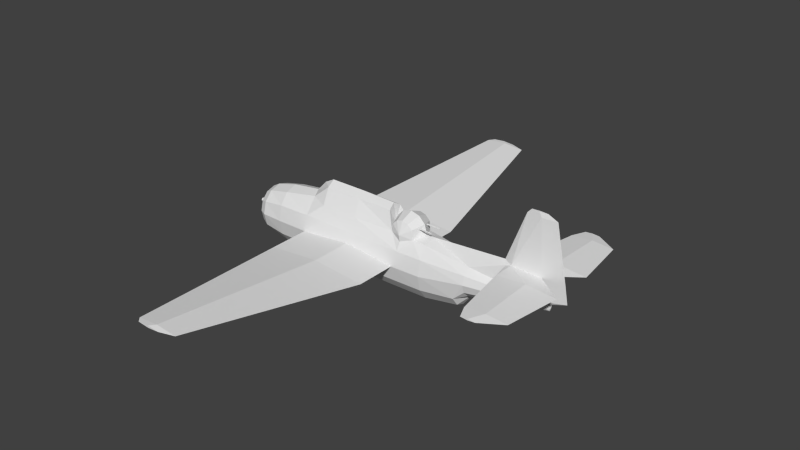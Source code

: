 # Source: tbf_m.blend  (saved by Blender 2.69.0; exported with 4.5.12 LTS)
import bpy
from mathutils import Matrix  # noqa: F401  (used for matrix-valued properties, if any)

bpy.ops.wm.read_factory_settings(use_empty=True)
scene = bpy.context.scene
scene.name = 'Scene'

# ---- collections
col_collection_1 = bpy.data.collections.new('Collection 1'); scene.collection.children.link(col_collection_1)

# ---- materials (node trees are filled in below, after node groups)
mat_material_texture = bpy.data.materials.new('Material Texture')
mat_material_texture.alpha_threshold = 0.0
mat_material_texture.use_transparent_shadow = False
mat_material_texture.roughness = 0.5
mat_material_texture.line_color = (0.0, 0.0, 0.0, 1.0)

# ---- material node trees

# ---- world
world_world = bpy.data.worlds.new('World'); scene.world = world_world
world_world.color = (0.05088, 0.05088, 0.05088)
world_world.use_sun_shadow = False
world_world.sun_shadow_jitter_overblur = 0.0
world_world.cycles.sampling_method = 'MANUAL'
world_world.cycles.sample_map_resolution = 256

# ---- meshes
me_cylinder_001 = bpy.data.meshes.new('Cylinder.001')
me_cylinder_001.from_pydata([(-1.252, 0.4243, 2.493), (-1.04, 0.6, 2.86), (-0.9339, 0.4243, 3.256), (-1.252, 0.4243, 3.227), (-1.407, 0.4243, 3.072), (-1.464, 0.4243, 2.86), (-1.407, 0.4243, 2.648), (-1.55, 0.25, -0.32), (-1.0, 0.5, -0.32), (-1.095, 0.3146, -0.8681), (-1.0, 0.5, 0.99), (-1.55, 0.25, 0.99), (-0.9824, 0.4243, 2.451), (-1.55, 0.25, 2.22), (-0.8104, 0.5543, 2.86), (0.42, 0.5456, 4.89), (0.7275, 0.315, 4.89), (-1.07, 0.06631, 7.595), (-1.07, 0.76, 8.535), (-1.048, 0.05363, 7.332), (-0.981, 0.76, 7.52), (-1.07, 0.09503, 6.407), (-1.07, 0.76, 6.525), (-1.07, 2.68, 8.277), (-1.008, 2.68, 7.565), (-1.07, 2.68, 6.867), (-1.07, 3.13, 7.557), (-1.048, 3.13, 7.309), (-1.07, 3.13, 7.067), (-1.092, 3.13, 7.309), (-1.123, 0.0919, 6.585), (-1.159, 0.76, 7.52), (-1.132, 2.68, 7.565), (-1.764e-07, 2.18, -0.9061), (3.866e-07, 0.79, 2.711), (-0.5818, 8.222, 0.1352), (-0.5464, 8.222, 0.5309), (-0.5818, 8.222, 0.9352), (-0.6172, 8.222, 0.5309), (-0.5655, 8.053, 1.435), (-0.6306, 8.053, 0.6924), (-0.5655, 8.053, -0.03485), (5.284e-07, 2.18, 2.714), (-0.1603, 2.18, 0.8848), (-1.811e-07, 0.79, -0.93), (0.1603, 2.18, 0.8848), (-0.5004, 8.053, 0.6924), (0.52, 0.6842, -0.9258), (0.9007, 0.395, -0.9197), (0.52, 0.6842, 0.99), (0.9007, 0.395, 0.99), (0.52, 0.6842, 2.38), (0.9007, 0.395, 2.38), (0.515, 0.6582, 3.73), (0.892, 0.38, 3.73), (-8.838e-07, 0.07, -3.08), (0.06062, 0.035, -3.08), (-0.06062, 0.035, -3.08), (-5.95e-07, 0.07, -3.658), (0.06062, 0.035, -3.658), (-0.06062, 0.035, -3.658), (-1.25, 0.22, 3.2), (-1.25, 0.22, 3.8), (-1.231, 0.2062, 3.2), (-1.231, 0.2062, 3.8), (-1.238, 0.1838, 3.2), (-1.238, 0.1838, 3.8), (-1.262, 0.1838, 3.2), (-1.262, 0.1838, 3.8), (-1.269, 0.2062, 3.2), (-1.269, 0.2062, 3.8), (-0.2983, 0.01024, 7.894), (-0.3299, 0.075, 7.67), (-0.892, 0.38, 3.73), (-4.003e-07, 0.63, -3.08), (0.345, 0.5456, -3.08), (0.5976, 0.315, -3.08), (-0.5976, 0.315, -3.08), (-0.345, 0.5456, -3.08), (-4.232e-07, 0.76, -2.82), (0.42, 0.6582, -2.82), (0.7275, 0.38, -2.82), (-0.7275, 0.38, -2.82), (-0.42, 0.6582, -2.82), (-3.477e-07, 0.79, -2.06), (0.52, 0.6842, -2.06), (0.9007, 0.395, -2.06), (-0.9007, 0.395, -2.06), (-0.52, 0.6842, -2.06), (-0.5447, 0.6883, -0.8946), (-0.52, 0.6842, 0.99), (-0.52, 0.6842, 2.86), (5.328e-07, 0.76, 3.73), (-0.515, 0.6582, 3.73), (-0.19, 0.59, 5.26), (-0.675, 0.295, 5.26), (-0.47, 0.511, 5.26), (-0.2, 0.15, 7.67), (-0.125, 0.1299, 7.67), (-0.07009, 0.075, 7.67), (-0.275, 0.1299, 7.67), (0.09, 0.511, 5.26), (0.295, 0.295, 5.26), (0.1613, 0.7572, 0.8719), (-0.1616, 0.7571, 0.8719), (-5.796e-07, 0.56, -3.08), (-0.28, 0.485, -3.08), (-0.485, 0.28, -3.08), (0.485, 0.28, -3.08), (0.28, 0.485, -3.08), (-0.1963, 0.09224, 7.894), (-0.1416, 0.0776, 7.894), (-0.1016, 0.03758, 7.894), (-0.2509, 0.0776, 7.894), (-3.05, 0.02347, 7.369), (-2.9, 0.04429, 7.461), (-1.252, -0.4243, 2.493), (-1.04, -0.6, 2.86), (-0.9339, -0.4243, 3.256), (-1.252, -0.4243, 3.227), (-1.34, -7.664e-07, 3.38), (-1.407, -0.4243, 3.072), (-1.56, -7.502e-07, 3.16), (-1.464, -0.4243, 2.86), (-1.64, -7.116e-07, 2.86), (-1.407, -0.4243, 2.648), (-1.56, -6.608e-07, 2.56), (-1.34, -6.115e-07, 2.34), (-1.04, -7.557e-07, 3.46), (-1.73, -3.699e-07, 0.99), (-1.55, -0.25, -0.32), (-1.0, -0.5, -0.32), (-1.095, -0.3146, -0.8681), (-1.73, -2.418e-07, -0.32), (-1.0, -0.5, 0.99), (-1.55, -0.25, 0.99), (-1.7, -5.269e-07, 2.17), (-0.9824, -0.4243, 2.451), (-1.55, -0.25, 2.22), (-0.8104, -0.5543, 2.86), (-1.04, -5.769e-07, 2.26), (-1.55, 0.0, -0.6618), (-1.19, -1.6e-07, -1.0), (0.42, -0.5456, 4.89), (0.7275, -0.315, 4.89), (0.84, -5.952e-07, 4.89), (0.37, -6.531e-07, 5.26), (-1.07, -0.06631, 7.595), (-1.07, -0.76, 8.535), (-1.048, -0.05363, 7.332), (-0.981, -0.76, 7.52), (-1.07, -0.09503, 6.407), (-1.07, -0.76, 6.525), (-1.07, -2.68, 8.277), (-1.008, -2.68, 7.565), (-1.07, -2.68, 6.867), (-1.07, -3.13, 7.557), (-1.048, -3.13, 7.309), (-1.07, -3.13, 7.067), (-1.092, -3.13, 7.309), (-1.123, -0.0919, 6.585), (-1.159, -0.76, 7.52), (-1.132, -2.68, 7.565), (-1.764e-07, -2.18, -0.9061), (3.866e-07, -0.79, 2.711), (-0.5818, -8.222, 0.1352), (-0.5464, -8.222, 0.5309), (-0.5818, -8.222, 0.9352), (-0.6172, -8.222, 0.5309), (-0.5655, -8.053, 1.435), (-0.6306, -8.053, 0.6924), (-0.5655, -8.053, -0.03485), (5.284e-07, -2.18, 2.714), (-0.1603, -2.18, 0.8848), (-1.811e-07, -0.79, -0.93), (0.1603, -2.18, 0.8848), (-0.5004, -8.053, 0.6924), (0.52, -0.6842, -0.9258), (0.9007, -0.395, -0.9197), (0.52, -0.6842, 0.99), (0.9007, -0.395, 0.99), (0.52, -0.6842, 2.38), (0.9007, -0.395, 2.38), (0.515, -0.6582, 3.73), (0.892, -0.38, 3.73), (1.04, 1.69e-07, -0.9354), (1.04, -3.711e-08, 0.99), (1.04, -2.138e-07, 2.38), (1.03, -3.998e-07, 3.73), (-8.838e-07, -0.07, -3.08), (0.06062, -0.035, -3.08), (-0.06062, -0.035, -3.08), (-5.95e-07, -0.07, -3.658), (0.06062, -0.035, -3.658), (-0.06062, -0.035, -3.658), (-5.889e-07, 1.397e-07, -3.71), (-1.25, -0.22, 3.2), (-1.25, -0.22, 3.8), (-1.231, -0.2062, 3.2), (-1.231, -0.2062, 3.8), (-1.238, -0.1838, 3.2), (-1.238, -0.1838, 3.8), (-1.262, -0.1838, 3.2), (-1.262, -0.1838, 3.8), (-1.269, -0.2062, 3.2), (-1.269, -0.2062, 3.8), (-0.2983, -0.01024, 7.894), (-0.3299, -0.075, 7.67), (-0.892, -0.38, 3.73), (-4.003e-07, -0.63, -3.08), (0.345, -0.5456, -3.08), (0.5976, -0.315, -3.08), (-0.5976, -0.315, -3.08), (-0.345, -0.5456, -3.08), (-4.232e-07, -0.76, -2.82), (0.42, -0.6582, -2.82), (0.7275, -0.38, -2.82), (-0.7275, -0.38, -2.82), (-0.42, -0.6582, -2.82), (-3.477e-07, -0.79, -2.06), (0.52, -0.6842, -2.06), (0.9007, -0.395, -2.06), (-0.9007, -0.395, -2.06), (-0.52, -0.6842, -2.06), (-0.5447, -0.6883, -0.8946), (-0.52, -0.6842, 0.99), (-0.52, -0.6842, 2.86), (5.328e-07, -0.76, 3.73), (-0.515, -0.6582, 3.73), (-0.19, -0.59, 5.26), (-0.675, -0.295, 5.26), (-0.47, -0.511, 5.26), (-0.2, -0.15, 7.67), (-0.125, -0.1299, 7.67), (-0.07009, -0.075, 7.67), (-0.275, -0.1299, 7.67), (0.09, -0.511, 5.26), (0.295, -0.295, 5.26), (0.1613, -0.7572, 0.8719), (-0.1616, -0.7571, 0.8719), (-5.796e-07, -0.56, -3.08), (-0.28, -0.485, -3.08), (-0.485, -0.28, -3.08), (0.485, -0.28, -3.08), (0.28, -0.485, -3.08), (-0.1963, -0.09224, 7.894), (-0.1416, -0.0776, 7.894), (-0.1016, -0.03758, 7.894), (-0.08695, 0.0, 7.894), (-0.2509, -0.0776, 7.894), (-3.05, -1.059e-06, 7.107), (-0.2, -1.118e-06, 7.93), (0.69, 3.036e-07, -3.08), (-0.69, 3.823e-08, -3.08), (0.84, 3.523e-07, -2.82), (-0.84, 3.221e-08, -2.82), (1.04, 2.98e-07, -2.06), (-1.04, -3.471e-08, -2.06), (-0.05, -1.06e-06, 7.67), (-0.485, 7.119e-08, -3.08), (0.485, -1.42e-08, -3.08), (-3.05, -1.138e-06, 7.637), (-3.05, -0.02347, 7.369), (-1.03, -7.199e-07, 3.73), (-0.48, -1.258e-06, 8.44), (-1.04, -1.243e-06, 8.34), (-1.21, -9.419e-07, 6.321), (-2.9, -1.187e-06, 7.966), (-2.9, -1.038e-06, 6.966), (-2.9, -0.04429, 7.461)], [], [(14, 1, 2), (16, 15, 146), (145, 16, 146), (19, 20, 18), (20, 21, 22), (17, 19, 18), (19, 21, 20), (21, 266, 30), (18, 24, 23), (18, 20, 24), (20, 22, 24), (24, 22, 25), (22, 31, 32), (23, 27, 26), (23, 24, 27), (24, 25, 27), (27, 25, 28), (266, 21, 263), (34, 45, 42), (45, 44, 33), (47, 49, 50, 48), (49, 51, 52, 50), (50, 52, 187, 186), (51, 53, 54, 52), (52, 54, 188, 187), (58, 59, 195), (61, 62, 64, 63), (63, 64, 66, 65), (65, 66, 68, 67), (64, 62, 70, 68, 66), (69, 70, 62, 61), (67, 68, 70, 69), (74, 79, 80, 75), (75, 80, 81, 76), (76, 81, 254, 252), (253, 255, 82, 77), (78, 83, 79, 74), (77, 82, 83, 78), (79, 84, 85, 80), (80, 85, 86, 81), (81, 86, 256, 254), (255, 257, 87, 82), (83, 88, 84, 79), (82, 87, 88, 83), (12, 14, 91), (101, 98, 99, 102), (96, 100, 97, 94), (42, 46, 39), (91, 2, 93), (14, 2, 91), (110, 251, 111), (111, 251, 112), (112, 251, 248), (113, 251, 110), (105, 109, 108, 260, 259, 107, 106), (77, 107, 259, 253), (78, 106, 107, 77), (74, 105, 106, 78), (75, 109, 105, 74), (76, 108, 109, 75), (60, 58, 195), (97, 110, 111, 98), (98, 111, 112, 99), (100, 113, 110, 97), (17, 30, 115), (32, 23, 29), (2, 1, 3), (127, 0, 140), (17, 115, 267), (30, 31, 22), (25, 29, 28), (26, 27, 28, 29), (22, 32, 25), (25, 32, 29), (21, 30, 22), (38, 39, 37), (36, 41, 35), (33, 43, 40), (252, 260, 108, 76), (40, 42, 39), (42, 45, 46), (34, 103, 45), (44, 103, 49, 47), (89, 90, 104, 44), (41, 38, 35), (37, 36, 35, 38), (40, 39, 38), (41, 40, 38), (94, 97, 98, 101), (39, 36, 37), (43, 42, 40), (57, 55, 58, 60), (55, 56, 59, 58), (85, 47, 48, 86), (86, 48, 185, 256), (8, 10, 90, 89), (34, 92, 53, 51), (15, 101, 102), (95, 72, 100, 96), (103, 34, 51, 49), (73, 95, 96, 93), (263, 95, 73), (43, 34, 42), (104, 34, 43), (48, 50, 186, 185), (133, 129, 11, 7), (142, 141, 7, 9), (103, 44, 45), (6, 1, 0), (4, 1, 5), (5, 1, 6), (120, 128, 2, 3), (146, 15, 102), (15, 94, 101), (126, 6, 0, 127), (2, 73, 93), (122, 4, 5, 124), (124, 5, 6, 126), (3, 1, 4), (120, 3, 4, 122), (72, 71, 113, 100), (46, 41, 36), (44, 43, 33), (46, 33, 41), (33, 40, 41), (90, 10, 91), (257, 142, 9, 87), (12, 10, 11, 13), (141, 133, 7), (13, 11, 129, 136), (10, 12, 91), (30, 17, 31), (7, 11, 10, 8), (264, 17, 265), (267, 115, 114), (267, 114, 261), (114, 268, 250), (115, 268, 114), (30, 266, 268), (71, 72, 264), (21, 95, 263), (99, 112, 248, 258), (71, 251, 113), (264, 72, 17), (72, 21, 19), (114, 250, 261), (115, 30, 268), (53, 15, 16, 54), (17, 72, 19), (92, 94, 15, 53), (44, 104, 43), (72, 95, 21), (9, 7, 8), (265, 17, 267), (54, 16, 145, 188), (102, 99, 258, 146), (128, 73, 2), (136, 140, 13), (12, 13, 140), (91, 93, 92, 34), (128, 263, 73), (84, 44, 47, 85), (87, 9, 89, 88), (9, 8, 89), (88, 89, 44, 84), (45, 33, 46), (39, 46, 36), (90, 91, 34, 104), (93, 96, 94, 92), (140, 0, 12), (0, 1, 12), (12, 1, 14), (31, 18, 32), (32, 18, 23), (29, 23, 26), (31, 17, 18), (139, 118, 117), (144, 146, 143), (145, 146, 144), (149, 148, 150), (150, 152, 151), (147, 148, 149), (149, 150, 151), (151, 160, 266), (148, 153, 154), (148, 154, 150), (150, 154, 152), (154, 155, 152), (152, 162, 161), (153, 156, 157), (153, 157, 154), (154, 157, 155), (157, 158, 155), (266, 263, 151), (164, 172, 175), (175, 163, 174), (177, 178, 180, 179), (179, 180, 182, 181), (180, 186, 187, 182), (181, 182, 184, 183), (182, 187, 188, 184), (192, 195, 193), (196, 198, 199, 197), (198, 200, 201, 199), (200, 202, 203, 201), (199, 201, 203, 205, 197), (204, 196, 197, 205), (202, 204, 205, 203), (209, 210, 215, 214), (210, 211, 216, 215), (211, 252, 254, 216), (253, 212, 217, 255), (213, 209, 214, 218), (212, 213, 218, 217), (214, 215, 220, 219), (215, 216, 221, 220), (216, 254, 256, 221), (255, 217, 222, 257), (218, 214, 219, 223), (217, 218, 223, 222), (137, 226, 139), (236, 237, 234, 233), (231, 229, 232, 235), (172, 169, 176), (226, 228, 118), (139, 226, 118), (245, 246, 251), (246, 247, 251), (247, 248, 251), (249, 245, 251), (240, 241, 242, 259, 260, 243, 244), (212, 253, 259, 242), (213, 212, 242, 241), (209, 213, 241, 240), (210, 209, 240, 244), (211, 210, 244, 243), (194, 195, 192), (232, 233, 246, 245), (233, 234, 247, 246), (235, 232, 245, 249), (147, 269, 160), (162, 159, 153), (118, 119, 117), (127, 140, 116), (147, 267, 269), (160, 152, 161), (155, 158, 159), (156, 159, 158, 157), (152, 155, 162), (155, 159, 162), (151, 152, 160), (168, 167, 169), (166, 165, 171), (163, 170, 173), (252, 211, 243, 260), (170, 169, 172), (172, 176, 175), (164, 175, 238), (174, 177, 179, 238), (224, 174, 239, 225), (171, 165, 168), (167, 168, 165, 166), (170, 168, 169), (171, 168, 170), (229, 236, 233, 232), (169, 167, 166), (173, 170, 172), (191, 194, 192, 189), (189, 192, 193, 190), (220, 221, 178, 177), (221, 256, 185, 178), (131, 224, 225, 134), (164, 181, 183, 227), (143, 237, 236), (230, 231, 235, 207), (238, 179, 181, 164), (208, 228, 231, 230), (263, 208, 230), (173, 172, 164), (239, 173, 164), (178, 185, 186, 180), (133, 130, 135, 129), (142, 132, 130, 141), (238, 175, 174), (125, 116, 117), (121, 123, 117), (123, 125, 117), (120, 119, 118, 128), (146, 237, 143), (143, 236, 229), (126, 127, 116, 125), (118, 228, 208), (122, 124, 123, 121), (124, 126, 125, 123), (119, 121, 117), (120, 122, 121, 119), (207, 235, 249, 206), (176, 166, 171), (174, 163, 173), (176, 171, 163), (163, 171, 170), (225, 226, 134), (257, 222, 132, 142), (137, 138, 135, 134), (141, 130, 133), (138, 136, 129, 135), (134, 226, 137), (160, 161, 147), (130, 131, 134, 135), (264, 265, 147), (267, 262, 269), (267, 261, 262), (262, 250, 268), (269, 262, 268), (160, 268, 266), (206, 264, 207), (151, 263, 230), (234, 258, 248, 247), (206, 249, 251), (264, 147, 207), (207, 149, 151), (262, 261, 250), (269, 268, 160), (183, 184, 144, 143), (147, 149, 207), (227, 183, 143, 229), (174, 173, 239), (207, 151, 230), (132, 131, 130), (265, 267, 147), (184, 188, 145, 144), (237, 146, 258, 234), (128, 118, 208), (136, 138, 140), (137, 140, 138), (226, 164, 227, 228), (128, 208, 263), (219, 220, 177, 174), (222, 223, 224, 132), (132, 224, 131), (223, 219, 174, 224), (175, 176, 163), (169, 166, 176), (225, 239, 164, 226), (228, 227, 229, 231), (140, 137, 116), (116, 137, 117), (137, 139, 117), (161, 162, 148), (162, 153, 148), (159, 156, 153), (161, 148, 147), (57, 60, 194, 191), (195, 194, 60), (195, 59, 193), (56, 190, 193, 59)])
_uv = me_cylinder_001.uv_layers.new(name='UVMap')
_uv.uv.foreach_set('vector', [0.9323, 0.4818, 0.9323, 0.4924, 0.9507, 0.4875, 0.9678, 0.4954, 0.9678, 0.5097, 0.985, 0.512, 0.9678, 0.4901, 0.9678, 0.4954, 0.985, 0.512, 0.1501, 0.819, 0.1173, 0.8102, 0.1173, 0.763, 0.1173, 0.8102, 0.1482, 0.8619, 0.1173, 0.8564, 0.1495, 0.8067, 0.1501, 0.819, 0.1173, 0.763, 0.1501, 0.819, 0.1482, 0.8619, 0.1173, 0.8102, 0.5513, 0.6646, 0.5553, 0.6711, 0.543, 0.6671, 0.1173, 0.763, 0.02799, 0.8081, 0.02799, 0.775, 0.1173, 0.763, 0.1173, 0.8102, 0.02799, 0.8081, 0.1173, 0.8102, 0.1173, 0.8564, 0.02799, 0.8081, 0.02799, 0.8081, 0.1173, 0.8564, 0.02799, 0.8405, 0.1897, 0.9842, 0.1897, 0.9379, 0.279, 0.9358, 0.02799, 0.775, 0.007061, 0.82, 0.007061, 0.8085, 0.02799, 0.775, 0.02799, 0.8081, 0.007061, 0.82, 0.02799, 0.8081, 0.02799, 0.8405, 0.007061, 0.82, 0.007061, 0.82, 0.02799, 0.8405, 0.007061, 0.8313, 0.5553, 0.6711, 0.5513, 0.6646, 0.6758, 0.6627, 0.5594, 0.01723, 0.4948, 0.1022, 0.4948, 0.01711, 0.4948, 0.1022, 0.5594, 0.1866, 0.4948, 0.1855, 0.8923, 0.5906, 0.8032, 0.5906, 0.8032, 0.5729, 0.892, 0.5729, 0.8032, 0.5906, 0.7386, 0.5906, 0.7386, 0.5729, 0.8032, 0.5729, 0.8032, 0.5729, 0.7386, 0.5729, 0.7386, 0.5665, 0.8032, 0.5665, 0.7386, 0.5906, 0.6758, 0.5909, 0.6758, 0.5733, 0.7386, 0.5729, 0.7386, 0.5729, 0.6758, 0.5733, 0.6758, 0.5669, 0.7386, 0.5665, 0.06431, 0.0237, 0.06431, 0.01806, 0.05948, 0.0237, 0.003905, 0.1319, 0.05971, 0.1319, 0.05971, 0.1301, 0.003905, 0.1301, 0.003905, 0.1301, 0.05971, 0.1301, 0.05971, 0.1308, 0.003905, 0.1308, 0.003905, 0.1308, 0.05971, 0.1308, 0.05971, 0.133, 0.003905, 0.133, 0.05971, 0.1301, 0.05971, 0.1319, 0.05971, 0.1337, 0.05971, 0.133, 0.05971, 0.1308, 0.003905, 0.1337, 0.05971, 0.1337, 0.05971, 0.1319, 0.003905, 0.1319, 0.003905, 0.133, 0.05971, 0.133, 0.05971, 0.1337, 0.003905, 0.1337, 0.9925, 0.6148, 0.9804, 0.6148, 0.9804, 0.5953, 0.9925, 0.5988, 0.9925, 0.5988, 0.9804, 0.5953, 0.9804, 0.581, 0.9925, 0.587, 0.9925, 0.587, 0.9804, 0.581, 0.9804, 0.5758, 0.9925, 0.5827, 0.9925, 0.6469, 0.9804, 0.6539, 0.9804, 0.6487, 0.9925, 0.6426, 0.9925, 0.6309, 0.9804, 0.6344, 0.9804, 0.6148, 0.9925, 0.6148, 0.9925, 0.6426, 0.9804, 0.6487, 0.9804, 0.6344, 0.9925, 0.6309, 0.9804, 0.6148, 0.9451, 0.6148, 0.9451, 0.5906, 0.9804, 0.5953, 0.9804, 0.5953, 0.9451, 0.5906, 0.9451, 0.5729, 0.9804, 0.581, 0.9804, 0.581, 0.9451, 0.5729, 0.9451, 0.5665, 0.9804, 0.5758, 0.9804, 0.6539, 0.9451, 0.6632, 0.9451, 0.6567, 0.9804, 0.6487, 0.9804, 0.6344, 0.9451, 0.639, 0.9451, 0.6148, 0.9804, 0.6148, 0.9804, 0.6487, 0.9451, 0.6567, 0.9451, 0.639, 0.9804, 0.6344, 0.7353, 0.6605, 0.7162, 0.6525, 0.7162, 0.639, 0.6046, 0.6106, 0.4925, 0.6206, 0.4925, 0.6181, 0.6046, 0.6011, 0.6046, 0.6367, 0.4925, 0.6276, 0.4925, 0.6241, 0.6046, 0.6237, 0.4948, 0.01711, 0.2216, 0.1111, 0.2216, 0.07658, 0.7162, 0.639, 0.6978, 0.6583, 0.6758, 0.6388, 0.7162, 0.6525, 0.6978, 0.6583, 0.7162, 0.639, 0.4821, 0.624, 0.4805, 0.6241, 0.4821, 0.6214, 0.4821, 0.6214, 0.4805, 0.6241, 0.4821, 0.6196, 0.4821, 0.6196, 0.4805, 0.6241, 0.4821, 0.6189, 0.4821, 0.6265, 0.4805, 0.6241, 0.4821, 0.624, 0.00664, 0.08234, 0.01013, 0.06932, 0.01966, 0.05979, 0.03268, 0.05979, 0.03268, 0.1049, 0.01966, 0.1049, 0.01013, 0.09536, 0.9925, 0.6426, 0.9925, 0.6374, 0.9925, 0.6374, 0.9925, 0.6469, 0.9925, 0.6309, 0.9925, 0.6279, 0.9925, 0.6374, 0.9925, 0.6426, 0.9925, 0.6148, 0.9925, 0.6148, 0.9925, 0.6279, 0.9925, 0.6309, 0.9925, 0.5988, 0.9925, 0.6018, 0.9925, 0.6148, 0.9925, 0.6148, 0.9925, 0.587, 0.9925, 0.5923, 0.9925, 0.6018, 0.9925, 0.5988, 0.06431, 0.02934, 0.06431, 0.0237, 0.05948, 0.0237, 0.4925, 0.6241, 0.4821, 0.624, 0.4821, 0.6214, 0.4925, 0.6206, 0.4925, 0.6206, 0.4821, 0.6214, 0.4821, 0.6196, 0.4925, 0.6181, 0.4925, 0.6276, 0.4821, 0.6265, 0.4821, 0.624, 0.4925, 0.6241, 0.496, 0.6646, 0.543, 0.6671, 0.5023, 0.7497, 0.279, 0.9358, 0.279, 0.9027, 0.2999, 0.9477, 0.9507, 0.4875, 0.9323, 0.4924, 0.9494, 0.5023, 0.9081, 0.5064, 0.9152, 0.5023, 0.9044, 0.4924, 0.496, 0.6646, 0.5023, 0.7497, 0.4788, 0.7497, 0.1586, 0.9814, 0.1897, 0.9379, 0.1897, 0.9842, 0.279, 0.9683, 0.2999, 0.9477, 0.2999, 0.959, 0.2999, 0.9362, 0.2999, 0.9477, 0.2999, 0.959, 0.2999, 0.9477, 0.1897, 0.9842, 0.279, 0.9358, 0.279, 0.9683, 0.279, 0.9683, 0.279, 0.9358, 0.2999, 0.9477, 0.1588, 0.9897, 0.1586, 0.9814, 0.1897, 0.9842, 0.979, 0.3347, 0.9711, 0.2927, 0.979, 0.3159, 0.2138, 0.1186, 0.2216, 0.145, 0.2138, 0.137, 0.698, 0.4016, 0.698, 0.3183, 0.9711, 0.3272, 0.9925, 0.5827, 0.9925, 0.5923, 0.9925, 0.5923, 0.9925, 0.587, 0.9711, 0.3272, 0.698, 0.2332, 0.9711, 0.2927, 0.4948, 0.01711, 0.4948, 0.1022, 0.2216, 0.1111, 0.5594, 0.01723, 0.5609, 0.1028, 0.4948, 0.1022, 0.8925, 0.6148, 0.8087, 0.6073, 0.8032, 0.5906, 0.8923, 0.5906, 0.8909, 0.6402, 0.8032, 0.639, 0.8087, 0.6223, 0.8925, 0.6148, 0.9711, 0.361, 0.979, 0.3347, 0.979, 0.3531, 0.979, 0.3159, 0.979, 0.3347, 0.979, 0.3531, 0.979, 0.3347, 0.9711, 0.3272, 0.9711, 0.2927, 0.979, 0.3347, 0.9711, 0.361, 0.9711, 0.3272, 0.979, 0.3347, 0.6046, 0.6237, 0.4925, 0.6241, 0.4925, 0.6206, 0.6046, 0.6106, 0.2216, 0.07658, 0.2138, 0.1186, 0.2138, 0.09984, 0.698, 0.3183, 0.698, 0.2332, 0.9711, 0.3272, 0.1181, 0.02934, 0.1181, 0.0237, 0.06431, 0.0237, 0.06431, 0.02934, 0.1181, 0.0237, 0.1181, 0.01806, 0.06431, 0.01806, 0.06431, 0.0237, 0.9451, 0.5906, 0.8923, 0.5906, 0.892, 0.5729, 0.9451, 0.5729, 0.9451, 0.5729, 0.892, 0.5729, 0.8928, 0.5665, 0.9451, 0.5665, 0.8641, 0.6613, 0.8032, 0.6613, 0.8032, 0.639, 0.8909, 0.6402, 0.7232, 0.6148, 0.6758, 0.6148, 0.6758, 0.5909, 0.7386, 0.5906, 0.6218, 0.5953, 0.6046, 0.6106, 0.6046, 0.6011, 0.6046, 0.6462, 0.4925, 0.6302, 0.4925, 0.6276, 0.6046, 0.6367, 0.8087, 0.6073, 0.7232, 0.6148, 0.7386, 0.5906, 0.8032, 0.5906, 0.6758, 0.6563, 0.6046, 0.6462, 0.6046, 0.6367, 0.6758, 0.6388, 0.6758, 0.6627, 0.6046, 0.6462, 0.6758, 0.6563, 0.698, 0.3183, 0.6333, 0.2333, 0.698, 0.2332, 0.6318, 0.3189, 0.6333, 0.2333, 0.698, 0.3183, 0.892, 0.5729, 0.8032, 0.5729, 0.8032, 0.5665, 0.8928, 0.5665, 0.7674, 0.5245, 0.8283, 0.5245, 0.8283, 0.5162, 0.7674, 0.5162, 0.7358, 0.4994, 0.7515, 0.5162, 0.7674, 0.5162, 0.7419, 0.495, 0.5609, 0.1028, 0.5594, 0.1866, 0.4948, 0.1022, 0.9224, 0.5095, 0.9323, 0.4924, 0.9152, 0.5023, 0.9421, 0.5095, 0.9323, 0.4924, 0.9323, 0.5122, 0.9323, 0.5122, 0.9323, 0.4924, 0.9224, 0.5095, 0.9564, 0.5064, 0.9602, 0.4924, 0.9507, 0.4875, 0.9494, 0.5023, 0.6046, 0.5976, 0.6218, 0.5953, 0.6046, 0.6011, 0.6218, 0.5953, 0.6046, 0.6237, 0.6046, 0.6106, 0.9183, 0.5166, 0.9224, 0.5095, 0.9152, 0.5023, 0.9081, 0.5064, 0.6978, 0.6583, 0.6758, 0.6563, 0.6758, 0.6388, 0.9462, 0.5166, 0.9421, 0.5095, 0.9323, 0.5122, 0.9323, 0.5204, 0.9323, 0.5204, 0.9323, 0.5122, 0.9224, 0.5095, 0.9183, 0.5166, 0.9494, 0.5023, 0.9323, 0.4924, 0.9421, 0.5095, 0.9564, 0.5064, 0.9494, 0.5023, 0.9421, 0.5095, 0.9462, 0.5166, 0.4925, 0.6302, 0.4821, 0.6287, 0.4821, 0.6265, 0.4925, 0.6276, 0.2216, 0.1111, 0.2216, 0.145, 0.2138, 0.1186, 0.6333, 0.4027, 0.698, 0.3183, 0.698, 0.4016, 0.2216, 0.1111, 0.4948, 0.1855, 0.2216, 0.145, 0.698, 0.4016, 0.9711, 0.3272, 0.9711, 0.361, 0.8032, 0.639, 0.8032, 0.6613, 0.7162, 0.639, 0.9451, 0.6632, 0.8958, 0.6702, 0.8896, 0.6658, 0.9451, 0.6567, 0.8963, 0.4898, 0.8283, 0.4906, 0.8283, 0.5162, 0.8855, 0.5162, 0.7515, 0.5162, 0.7674, 0.5245, 0.7674, 0.5162, 0.8855, 0.5162, 0.8283, 0.5162, 0.8283, 0.5245, 0.8832, 0.5231, 0.8032, 0.6613, 0.7353, 0.6605, 0.7162, 0.639, 0.1586, 0.9814, 0.1574, 0.9344, 0.1897, 0.9379, 0.7674, 0.5162, 0.8283, 0.5162, 0.8283, 0.4906, 0.7674, 0.4906, 0.4567, 0.6372, 0.496, 0.6646, 0.4614, 0.6632, 0.4788, 0.7497, 0.5023, 0.7497, 0.5065, 0.7567, 0.4788, 0.7497, 0.5065, 0.7567, 0.4941, 0.7567, 0.5065, 0.7567, 0.5253, 0.7497, 0.5187, 0.7567, 0.5023, 0.7497, 0.5253, 0.7497, 0.5065, 0.7567, 0.543, 0.6671, 0.5553, 0.6711, 0.5253, 0.7497, 0.4821, 0.6287, 0.4925, 0.6302, 0.4567, 0.6372, 0.5513, 0.6646, 0.6046, 0.6462, 0.6758, 0.6627, 0.4925, 0.6181, 0.4821, 0.6196, 0.4821, 0.6189, 0.4925, 0.6172, 0.4821, 0.6287, 0.4805, 0.6241, 0.4821, 0.6265, 0.4567, 0.6372, 0.4925, 0.6302, 0.496, 0.6646, 0.4925, 0.6302, 0.5513, 0.6646, 0.5083, 0.6636, 0.5065, 0.7567, 0.5187, 0.7567, 0.4941, 0.7567, 0.5023, 0.7497, 0.543, 0.6671, 0.5253, 0.7497, 0.6758, 0.5909, 0.6218, 0.5953, 0.6218, 0.581, 0.6758, 0.5733, 0.496, 0.6646, 0.4925, 0.6302, 0.5083, 0.6636, 0.6758, 0.6148, 0.6046, 0.6237, 0.6218, 0.5953, 0.6758, 0.5909, 0.6333, 0.4027, 0.6318, 0.3189, 0.698, 0.3183, 0.4925, 0.6302, 0.6046, 0.6462, 0.5513, 0.6646, 0.7419, 0.495, 0.7674, 0.5162, 0.7674, 0.4906, 0.4614, 0.6632, 0.496, 0.6646, 0.4788, 0.7497, 0.6758, 0.5733, 0.6218, 0.581, 0.6218, 0.5758, 0.6758, 0.5669, 0.6046, 0.6011, 0.4925, 0.6181, 0.4925, 0.6172, 0.6046, 0.5976, 0.6883, 0.6632, 0.6758, 0.6563, 0.6978, 0.6583, 0.8832, 0.5231, 0.8874, 0.4924, 0.8855, 0.5162, 0.8963, 0.4898, 0.8855, 0.5162, 0.8874, 0.4924, 0.7162, 0.639, 0.6758, 0.6388, 0.6758, 0.6148, 0.7232, 0.6148, 0.6883, 0.6632, 0.6758, 0.6627, 0.6758, 0.6563, 0.9451, 0.6148, 0.8925, 0.6148, 0.8923, 0.5906, 0.9451, 0.5906, 0.9451, 0.6567, 0.8896, 0.6658, 0.8909, 0.6402, 0.9451, 0.639, 0.8896, 0.6658, 0.8641, 0.6613, 0.8909, 0.6402, 0.9451, 0.639, 0.8909, 0.6402, 0.8925, 0.6148, 0.9451, 0.6148, 0.4948, 0.1022, 0.4948, 0.1855, 0.2216, 0.1111, 0.2216, 0.07658, 0.2216, 0.1111, 0.2138, 0.1186, 0.8032, 0.639, 0.7162, 0.639, 0.7232, 0.6148, 0.8087, 0.6223, 0.6758, 0.6388, 0.6046, 0.6367, 0.6046, 0.6237, 0.6758, 0.6148, 0.9044, 0.4924, 0.9152, 0.5023, 0.9133, 0.4898, 0.9152, 0.5023, 0.9323, 0.4924, 0.9133, 0.4898, 0.9133, 0.4898, 0.9323, 0.4924, 0.9323, 0.4818, 0.1897, 0.9379, 0.1897, 0.8907, 0.279, 0.9358, 0.279, 0.9358, 0.1897, 0.8907, 0.279, 0.9027, 0.2999, 0.9477, 0.279, 0.9027, 0.2999, 0.9362, 0.1897, 0.9379, 0.1574, 0.9344, 0.1897, 0.8907, 0.9323, 0.4818, 0.9507, 0.4875, 0.9323, 0.4924, 0.9678, 0.4954, 0.985, 0.512, 0.9678, 0.5097, 0.9678, 0.4901, 0.985, 0.512, 0.9678, 0.4954, 0.1551, 0.819, 0.188, 0.763, 0.188, 0.8102, 0.188, 0.8102, 0.188, 0.8564, 0.157, 0.8619, 0.1557, 0.8067, 0.188, 0.763, 0.1551, 0.819, 0.1551, 0.819, 0.188, 0.8102, 0.157, 0.8619, 0.8977, 0.9, 0.9059, 0.9025, 0.8936, 0.9065, 0.188, 0.763, 0.2773, 0.775, 0.2773, 0.8081, 0.188, 0.763, 0.2773, 0.8081, 0.188, 0.8102, 0.188, 0.8102, 0.2773, 0.8081, 0.188, 0.8564, 0.2773, 0.8081, 0.2773, 0.8405, 0.188, 0.8564, 0.119, 0.9842, 0.0297, 0.9358, 0.119, 0.9379, 0.2773, 0.775, 0.2982, 0.8085, 0.2982, 0.82, 0.2773, 0.775, 0.2982, 0.82, 0.2773, 0.8081, 0.2773, 0.8081, 0.2982, 0.82, 0.2773, 0.8405, 0.2982, 0.82, 0.2982, 0.8313, 0.2773, 0.8405, 0.8936, 0.9065, 0.7731, 0.8981, 0.8977, 0.9, 0.6329, 0.01723, 0.6975, 0.01711, 0.6975, 0.1022, 0.6975, 0.1022, 0.6975, 0.1855, 0.6329, 0.1866, 0.5566, 0.826, 0.5569, 0.8083, 0.6457, 0.8083, 0.6457, 0.826, 0.6457, 0.826, 0.6457, 0.8083, 0.7103, 0.8083, 0.7103, 0.826, 0.6457, 0.8083, 0.6457, 0.8019, 0.7103, 0.8019, 0.7103, 0.8083, 0.7103, 0.826, 0.7103, 0.8083, 0.7731, 0.8087, 0.7731, 0.8263, 0.7103, 0.8083, 0.7103, 0.8019, 0.7731, 0.8023, 0.7731, 0.8087, 0.06431, 0.0237, 0.05948, 0.0237, 0.06431, 0.01806, 0.003905, 0.1319, 0.003905, 0.1301, 0.05971, 0.1301, 0.05971, 0.1319, 0.003905, 0.1301, 0.003905, 0.1308, 0.05971, 0.1308, 0.05971, 0.1301, 0.003905, 0.1308, 0.003905, 0.133, 0.05971, 0.133, 0.05971, 0.1308, 0.05971, 0.1301, 0.05971, 0.1308, 0.05971, 0.133, 0.05971, 0.1337, 0.05971, 0.1319, 0.003905, 0.1337, 0.003905, 0.1319, 0.05971, 0.1319, 0.05971, 0.1337, 0.003905, 0.133, 0.003905, 0.1337, 0.05971, 0.1337, 0.05971, 0.133, 0.4564, 0.8502, 0.4564, 0.8342, 0.4685, 0.8307, 0.4685, 0.8502, 0.4564, 0.8342, 0.4564, 0.8224, 0.4685, 0.8164, 0.4685, 0.8307, 0.4564, 0.8224, 0.4564, 0.8181, 0.4685, 0.8112, 0.4685, 0.8164, 0.4564, 0.8823, 0.4564, 0.878, 0.4685, 0.8841, 0.4685, 0.8893, 0.4564, 0.8663, 0.4564, 0.8502, 0.4685, 0.8502, 0.4685, 0.8698, 0.4564, 0.878, 0.4564, 0.8663, 0.4685, 0.8698, 0.4685, 0.8841, 0.4685, 0.8502, 0.4685, 0.8307, 0.5039, 0.826, 0.5039, 0.8502, 0.4685, 0.8307, 0.4685, 0.8164, 0.5039, 0.8083, 0.5039, 0.826, 0.4685, 0.8164, 0.4685, 0.8112, 0.5039, 0.8019, 0.5039, 0.8083, 0.4685, 0.8893, 0.4685, 0.8841, 0.5039, 0.8921, 0.5039, 0.8986, 0.4685, 0.8698, 0.4685, 0.8502, 0.5039, 0.8502, 0.5039, 0.8744, 0.4685, 0.8841, 0.4685, 0.8698, 0.5039, 0.8744, 0.5039, 0.8921, 0.7137, 0.8959, 0.7327, 0.8744, 0.7327, 0.8879, 0.8443, 0.846, 0.8443, 0.8365, 0.9564, 0.8535, 0.9564, 0.856, 0.8443, 0.8721, 0.8443, 0.8591, 0.9564, 0.8595, 0.9564, 0.863, 0.6975, 0.01711, 0.9707, 0.07658, 0.9707, 0.1111, 0.7327, 0.8744, 0.7731, 0.8742, 0.7511, 0.8937, 0.7327, 0.8879, 0.7327, 0.8744, 0.7511, 0.8937, 0.9668, 0.8594, 0.9668, 0.8568, 0.9685, 0.8595, 0.9668, 0.8568, 0.9668, 0.855, 0.9685, 0.8595, 0.9668, 0.855, 0.9668, 0.8543, 0.9685, 0.8595, 0.9668, 0.8619, 0.9668, 0.8594, 0.9685, 0.8595, 0.05873, 0.08234, 0.05524, 0.09536, 0.04571, 0.1049, 0.03268, 0.1049, 0.03268, 0.05979, 0.04571, 0.05979, 0.05524, 0.06932, 0.4564, 0.878, 0.4564, 0.8823, 0.4564, 0.8728, 0.4564, 0.8728, 0.4564, 0.8663, 0.4564, 0.878, 0.4564, 0.8728, 0.4564, 0.8633, 0.4564, 0.8502, 0.4564, 0.8663, 0.4564, 0.8633, 0.4564, 0.8502, 0.4564, 0.8342, 0.4564, 0.8502, 0.4564, 0.8502, 0.4564, 0.8372, 0.4564, 0.8224, 0.4564, 0.8342, 0.4564, 0.8372, 0.4564, 0.8277, 0.06431, 0.02934, 0.05948, 0.0237, 0.06431, 0.0237, 0.9564, 0.8595, 0.9564, 0.856, 0.9668, 0.8568, 0.9668, 0.8594, 0.9564, 0.856, 0.9564, 0.8535, 0.9668, 0.855, 0.9668, 0.8568, 0.9564, 0.863, 0.9564, 0.8595, 0.9668, 0.8594, 0.9668, 0.8619, 0.9529, 0.9, 0.9467, 0.9851, 0.9059, 0.9025, 0.0297, 0.9358, 0.008772, 0.9477, 0.0297, 0.9027, 0.9507, 0.4875, 0.9494, 0.5023, 0.9323, 0.4924, 0.9081, 0.5064, 0.9044, 0.4924, 0.9152, 0.5023, 0.9529, 0.9, 0.9702, 0.9851, 0.9467, 0.9851, 0.1501, 0.9814, 0.119, 0.9842, 0.119, 0.9379, 0.0297, 0.9683, 0.008771, 0.959, 0.008772, 0.9477, 0.008771, 0.9362, 0.008772, 0.9477, 0.008771, 0.959, 0.008772, 0.9477, 0.119, 0.9842, 0.0297, 0.9683, 0.0297, 0.9358, 0.0297, 0.9683, 0.008772, 0.9477, 0.0297, 0.9358, 0.1499, 0.9897, 0.119, 0.9842, 0.1501, 0.9814, 0.2142, 0.3347, 0.2142, 0.3159, 0.2221, 0.2927, 0.9786, 0.1186, 0.9786, 0.137, 0.9707, 0.145, 0.4952, 0.4016, 0.2221, 0.3272, 0.4952, 0.3183, 0.4564, 0.8181, 0.4564, 0.8224, 0.4564, 0.8277, 0.4564, 0.8277, 0.2221, 0.3272, 0.2221, 0.2927, 0.4952, 0.2332, 0.6975, 0.01711, 0.9707, 0.1111, 0.6975, 0.1022, 0.6329, 0.01723, 0.6975, 0.1022, 0.6314, 0.1028, 0.5564, 0.8502, 0.5566, 0.826, 0.6457, 0.826, 0.6402, 0.8427, 0.5581, 0.8756, 0.5564, 0.8502, 0.6402, 0.8577, 0.6457, 0.8744, 0.2221, 0.361, 0.2142, 0.3531, 0.2142, 0.3347, 0.2142, 0.3159, 0.2142, 0.3347, 0.2142, 0.3531, 0.2142, 0.3347, 0.2221, 0.3272, 0.2142, 0.3347, 0.2221, 0.2927, 0.2221, 0.361, 0.2142, 0.3347, 0.2221, 0.3272, 0.8443, 0.8591, 0.8443, 0.846, 0.9564, 0.856, 0.9564, 0.8595, 0.9707, 0.07658, 0.9786, 0.09984, 0.9786, 0.1186, 0.4952, 0.3183, 0.2221, 0.3272, 0.4952, 0.2332, 0.1181, 0.02934, 0.06431, 0.02934, 0.06431, 0.0237, 0.1181, 0.0237, 0.1181, 0.0237, 0.06431, 0.0237, 0.06431, 0.01806, 0.1181, 0.01806, 0.5039, 0.826, 0.5039, 0.8083, 0.5569, 0.8083, 0.5566, 0.826, 0.5039, 0.8083, 0.5039, 0.8019, 0.5562, 0.8019, 0.5569, 0.8083, 0.5848, 0.8967, 0.5581, 0.8756, 0.6457, 0.8744, 0.6457, 0.8967, 0.7258, 0.8502, 0.7103, 0.826, 0.7731, 0.8263, 0.7731, 0.8502, 0.8271, 0.8307, 0.8443, 0.8365, 0.8443, 0.846, 0.8443, 0.8816, 0.8443, 0.8721, 0.9564, 0.863, 0.9564, 0.8656, 0.6402, 0.8427, 0.6457, 0.826, 0.7103, 0.826, 0.7258, 0.8502, 0.7731, 0.8917, 0.7731, 0.8742, 0.8443, 0.8721, 0.8443, 0.8816, 0.7731, 0.8981, 0.7731, 0.8917, 0.8443, 0.8816, 0.4952, 0.3183, 0.4952, 0.2332, 0.5599, 0.2333, 0.5614, 0.3189, 0.4952, 0.3183, 0.5599, 0.2333, 0.5569, 0.8083, 0.5562, 0.8019, 0.6457, 0.8019, 0.6457, 0.8083, 0.7674, 0.5245, 0.7674, 0.5162, 0.8283, 0.5162, 0.8283, 0.5245, 0.7358, 0.4994, 0.7419, 0.495, 0.7674, 0.5162, 0.7515, 0.5162, 0.6314, 0.1028, 0.6975, 0.1022, 0.6329, 0.1866, 0.9224, 0.5095, 0.9152, 0.5023, 0.9323, 0.4924, 0.9421, 0.5095, 0.9323, 0.5122, 0.9323, 0.4924, 0.9323, 0.5122, 0.9224, 0.5095, 0.9323, 0.4924, 0.9564, 0.5064, 0.9494, 0.5023, 0.9507, 0.4875, 0.9602, 0.4924, 0.8443, 0.833, 0.8443, 0.8365, 0.8271, 0.8307, 0.8271, 0.8307, 0.8443, 0.846, 0.8443, 0.8591, 0.9183, 0.5166, 0.9081, 0.5064, 0.9152, 0.5023, 0.9224, 0.5095, 0.7511, 0.8937, 0.7731, 0.8742, 0.7731, 0.8917, 0.9462, 0.5166, 0.9323, 0.5204, 0.9323, 0.5122, 0.9421, 0.5095, 0.9323, 0.5204, 0.9183, 0.5166, 0.9224, 0.5095, 0.9323, 0.5122, 0.9494, 0.5023, 0.9421, 0.5095, 0.9323, 0.4924, 0.9564, 0.5064, 0.9462, 0.5166, 0.9421, 0.5095, 0.9494, 0.5023, 0.9564, 0.8656, 0.9564, 0.863, 0.9668, 0.8619, 0.9668, 0.8641, 0.9707, 0.1111, 0.9786, 0.1186, 0.9707, 0.145, 0.5599, 0.4027, 0.4952, 0.4016, 0.4952, 0.3183, 0.9707, 0.1111, 0.9707, 0.145, 0.6975, 0.1855, 0.4952, 0.4016, 0.2221, 0.361, 0.2221, 0.3272, 0.6457, 0.8744, 0.7327, 0.8744, 0.6457, 0.8967, 0.5039, 0.8986, 0.5039, 0.8921, 0.5593, 0.9012, 0.5532, 0.9056, 0.8963, 0.4898, 0.8855, 0.5162, 0.8283, 0.5162, 0.8283, 0.4906, 0.7515, 0.5162, 0.7674, 0.5162, 0.7674, 0.5245, 0.8855, 0.5162, 0.8832, 0.5231, 0.8283, 0.5245, 0.8283, 0.5162, 0.6457, 0.8967, 0.7327, 0.8744, 0.7137, 0.8959, 0.1501, 0.9814, 0.119, 0.9379, 0.1513, 0.9344, 0.7674, 0.5162, 0.7674, 0.4906, 0.8283, 0.4906, 0.8283, 0.5162, 0.9922, 0.8726, 0.9875, 0.8986, 0.9529, 0.9, 0.9702, 0.9851, 0.9424, 0.9921, 0.9467, 0.9851, 0.9702, 0.9851, 0.9548, 0.9921, 0.9424, 0.9921, 0.9424, 0.9921, 0.9302, 0.9921, 0.9237, 0.9851, 0.9467, 0.9851, 0.9424, 0.9921, 0.9237, 0.9851, 0.9059, 0.9025, 0.9237, 0.9851, 0.8936, 0.9065, 0.9668, 0.8641, 0.9922, 0.8726, 0.9564, 0.8656, 0.8977, 0.9, 0.7731, 0.8981, 0.8443, 0.8816, 0.9564, 0.8535, 0.9564, 0.8526, 0.9668, 0.8543, 0.9668, 0.855, 0.9668, 0.8641, 0.9668, 0.8619, 0.9685, 0.8595, 0.9922, 0.8726, 0.9529, 0.9, 0.9564, 0.8656, 0.9564, 0.8656, 0.9406, 0.899, 0.8977, 0.9, 0.9424, 0.9921, 0.9548, 0.9921, 0.9302, 0.9921, 0.9467, 0.9851, 0.9237, 0.9851, 0.9059, 0.9025, 0.7731, 0.8263, 0.7731, 0.8087, 0.8271, 0.8164, 0.8271, 0.8307, 0.9529, 0.9, 0.9406, 0.899, 0.9564, 0.8656, 0.7731, 0.8502, 0.7731, 0.8263, 0.8271, 0.8307, 0.8443, 0.8591, 0.5599, 0.4027, 0.4952, 0.3183, 0.5614, 0.3189, 0.9564, 0.8656, 0.8977, 0.9, 0.8443, 0.8816, 0.7419, 0.495, 0.7674, 0.4906, 0.7674, 0.5162, 0.9875, 0.8986, 0.9702, 0.9851, 0.9529, 0.9, 0.7731, 0.8087, 0.7731, 0.8023, 0.8271, 0.8112, 0.8271, 0.8164, 0.8443, 0.8365, 0.8443, 0.833, 0.9564, 0.8526, 0.9564, 0.8535, 0.7606, 0.8986, 0.7511, 0.8937, 0.7731, 0.8917, 0.8832, 0.5231, 0.8855, 0.5162, 0.8874, 0.4924, 0.8963, 0.4898, 0.8874, 0.4924, 0.8855, 0.5162, 0.7327, 0.8744, 0.7258, 0.8502, 0.7731, 0.8502, 0.7731, 0.8742, 0.7606, 0.8986, 0.7731, 0.8917, 0.7731, 0.8981, 0.5039, 0.8502, 0.5039, 0.826, 0.5566, 0.826, 0.5564, 0.8502, 0.5039, 0.8921, 0.5039, 0.8744, 0.5581, 0.8756, 0.5593, 0.9012, 0.5593, 0.9012, 0.5581, 0.8756, 0.5848, 0.8967, 0.5039, 0.8744, 0.5039, 0.8502, 0.5564, 0.8502, 0.5581, 0.8756, 0.6975, 0.1022, 0.9707, 0.1111, 0.6975, 0.1855, 0.9707, 0.07658, 0.9786, 0.1186, 0.9707, 0.1111, 0.6457, 0.8744, 0.6402, 0.8577, 0.7258, 0.8502, 0.7327, 0.8744, 0.7731, 0.8742, 0.7731, 0.8502, 0.8443, 0.8591, 0.8443, 0.8721, 0.9044, 0.4924, 0.9133, 0.4898, 0.9152, 0.5023, 0.9152, 0.5023, 0.9133, 0.4898, 0.9323, 0.4924, 0.9133, 0.4898, 0.9323, 0.4818, 0.9323, 0.4924, 0.119, 0.9379, 0.0297, 0.9358, 0.119, 0.8907, 0.0297, 0.9358, 0.0297, 0.9027, 0.119, 0.8907, 0.008772, 0.9477, 0.008771, 0.9362, 0.0297, 0.9027, 0.119, 0.9379, 0.119, 0.8907, 0.1513, 0.9344, 0.1181, 0.02934, 0.06431, 0.02934, 0.06431, 0.02934, 0.1181, 0.02934, 0.05948, 0.0237, 0.06431, 0.02934, 0.06431, 0.02934, 0.05948, 0.0237, 0.06431, 0.01806, 0.06431, 0.01806, 0.1181, 0.01806, 0.1181, 0.01806, 0.06431, 0.01806, 0.06431, 0.01806])
me_cylinder_001.materials.append(mat_material_texture)
me_cylinder_001.use_remesh_preserve_volume = False
me_cylinder_001.use_remesh_preserve_attributes = False
me_cylinder_001.use_mirror_vertex_groups = False
me_cylinder_001.update()

# ---- objects
ob_fuselage = bpy.data.objects.new('Fuselage', me_cylinder_001)

# ---- transforms, parenting, visibility, modifiers, constraints
ob_fuselage.location = (0.0, 0.0, 0.0)
ob_fuselage.rotation_euler = (-1.49e-07, 1.571, 0.0)
ob_fuselage.lineart.crease_threshold = 0.0

# ---- collection membership
col_collection_1.objects.link(ob_fuselage)

# ---- scene / render settings (as saved in the file)
scene.frame_start = 1; scene.frame_end = 250; scene.frame_set(1)
scene.render.engine = 'BLENDER_EEVEE_NEXT'
scene.render.image_settings.compression = 90
scene.render.resolution_percentage = 50
scene.render.dither_intensity = 0.0
scene.cycles.use_denoising = False
scene.cycles.samples = 10
scene.cycles.sampling_pattern = 'TABULATED_SOBOL'
scene.cycles.light_sampling_threshold = 0.0
scene.cycles.use_adaptive_sampling = False
scene.cycles.use_light_tree = False
scene.cycles.blur_glossy = 0.0
scene.cycles.volume_bounces = 1
scene.cycles.pixel_filter_type = 'GAUSSIAN'
scene.cycles.sample_clamp_indirect = 0.0
scene.view_settings.view_transform = 'Standard'
bpy.context.view_layer.update()

# ---- added for rendering (the .blend has no active camera and no usable light): camera, sun
cam_auto = bpy.data.cameras.new('AutoCamera')
cam_auto.lens = 50.0
cam_auto.sensor_width = 36.0
cam_auto.clip_end = 1000.0
ob_auto_camera = bpy.data.objects.new('AutoCamera', cam_auto)
scene.collection.objects.link(ob_auto_camera)
ob_auto_camera.location = (21.756, -23.212, 16.4796)
ob_auto_camera.rotation_euler = (1.09748, -7.21219e-08, 0.694738)
scene.camera = ob_auto_camera
light_auto_sun = bpy.data.lights.new('AutoSun', 'SUN')
light_auto_sun.energy = 3.0
light_auto_sun.angle = 0.0523599
ob_auto_sun = bpy.data.objects.new('AutoSun', light_auto_sun)
scene.collection.objects.link(ob_auto_sun)
ob_auto_sun.rotation_euler = (0.872665, 0.174533, 0.523599)
bpy.context.view_layer.update()
